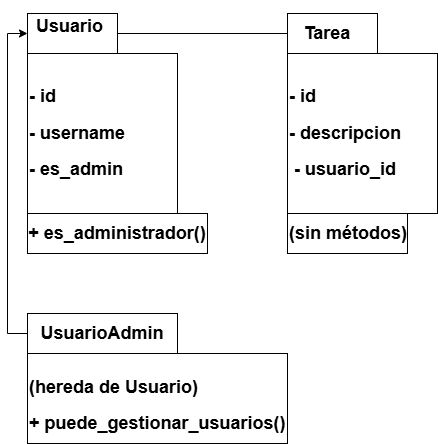

The diagram above was exported from draw.io. Its source (the exported page's mxGraphModel, read from the mxfile embedded in the PNG):
<mxGraphModel dx="997" dy="539" grid="1" gridSize="10" guides="1" tooltips="1" connect="1" arrows="1" fold="1" page="1" pageScale="1" pageWidth="827" pageHeight="1169" math="0" shadow="0">
  <root>
    <mxCell id="0" />
    <mxCell id="1" parent="0" />
    <mxCell id="OwPTjqEC_PNek_aZPIlE-1" parent="1" style="rounded=0;whiteSpace=wrap;html=1;align=center;" value="&lt;h2&gt;Usuario&amp;nbsp;&lt;/h2&gt;&lt;div&gt;&lt;br&gt;&lt;/div&gt;" vertex="1">
      <mxGeometry height="40" width="90" x="40" y="40" as="geometry" />
    </mxCell>
    <mxCell id="OwPTjqEC_PNek_aZPIlE-2" parent="1" style="rounded=0;whiteSpace=wrap;html=1;align=left;" value="&lt;h2&gt;- id&lt;/h2&gt;&lt;h2&gt;- username&lt;/h2&gt;&lt;h2&gt;- es_admin&amp;nbsp;&lt;/h2&gt;" vertex="1">
      <mxGeometry height="160" width="150" x="40" y="80" as="geometry" />
    </mxCell>
    <mxCell id="OwPTjqEC_PNek_aZPIlE-3" parent="1" style="rounded=0;whiteSpace=wrap;html=1;align=center;" value="&lt;h2&gt;+ es_administrador()&lt;/h2&gt;" vertex="1">
      <mxGeometry height="40" width="180" x="40" y="240" as="geometry" />
    </mxCell>
    <mxCell id="OwPTjqEC_PNek_aZPIlE-6" edge="1" parent="1" source="OwPTjqEC_PNek_aZPIlE-4" style="edgeStyle=orthogonalEdgeStyle;rounded=0;orthogonalLoop=1;jettySize=auto;html=1;entryX=0;entryY=0.5;entryDx=0;entryDy=0;" target="OwPTjqEC_PNek_aZPIlE-1" value="">
      <mxGeometry relative="1" as="geometry">
        <Array as="points">
          <mxPoint x="20" y="360" />
          <mxPoint x="20" y="60" />
        </Array>
        <mxPoint x="20" y="60" as="targetPoint" />
      </mxGeometry>
    </mxCell>
    <mxCell id="OwPTjqEC_PNek_aZPIlE-4" parent="1" style="rounded=0;whiteSpace=wrap;html=1;align=center;" value="&lt;h2&gt;UsuarioAdmin&lt;/h2&gt;" vertex="1">
      <mxGeometry height="40" width="150" x="40" y="340" as="geometry" />
    </mxCell>
    <mxCell id="OwPTjqEC_PNek_aZPIlE-5" parent="1" style="rounded=0;whiteSpace=wrap;html=1;align=left;" value="&lt;h2&gt;(hereda de Usuario)&lt;/h2&gt;&lt;div&gt;&lt;b&gt;&lt;font style=&quot;font-size: 18px;&quot;&gt;+ puede_gestionar_usuarios()&lt;/font&gt;&lt;/b&gt;&lt;/div&gt;" vertex="1">
      <mxGeometry height="90" width="260" x="40" y="380" as="geometry" />
    </mxCell>
    <mxCell id="OwPTjqEC_PNek_aZPIlE-8" parent="1" style="rounded=0;whiteSpace=wrap;html=1;align=center;" value="&lt;h2&gt;Tarea&amp;nbsp;&amp;nbsp;&lt;/h2&gt;" vertex="1">
      <mxGeometry height="40" width="90" x="300" y="40" as="geometry" />
    </mxCell>
    <mxCell id="OwPTjqEC_PNek_aZPIlE-9" parent="1" style="rounded=0;whiteSpace=wrap;html=1;align=left;" value="&lt;h2&gt;- id&lt;/h2&gt;&lt;h2&gt;- descripcion&lt;/h2&gt;&lt;h2&gt;&amp;nbsp;- usuario_id&amp;nbsp;&lt;/h2&gt;" vertex="1">
      <mxGeometry height="160" width="150" x="300" y="80" as="geometry" />
    </mxCell>
    <mxCell id="OwPTjqEC_PNek_aZPIlE-10" parent="1" style="rounded=0;whiteSpace=wrap;html=1;align=left;" value="&lt;font style=&quot;font-size: 18px;&quot;&gt;&lt;b&gt;(sin métodos)&lt;/b&gt;&lt;/font&gt;" vertex="1">
      <mxGeometry height="40" width="120" x="300" y="240" as="geometry" />
    </mxCell>
    <mxCell id="OwPTjqEC_PNek_aZPIlE-11" edge="1" parent="1" source="OwPTjqEC_PNek_aZPIlE-1" style="endArrow=none;html=1;rounded=0;exitX=1;exitY=0.5;exitDx=0;exitDy=0;entryX=0;entryY=0.5;entryDx=0;entryDy=0;" target="OwPTjqEC_PNek_aZPIlE-8" value="">
      <mxGeometry height="50" relative="1" width="50" as="geometry">
        <mxPoint x="390" y="310" as="sourcePoint" />
        <mxPoint x="440" y="260" as="targetPoint" />
      </mxGeometry>
    </mxCell>
  </root>
</mxGraphModel>